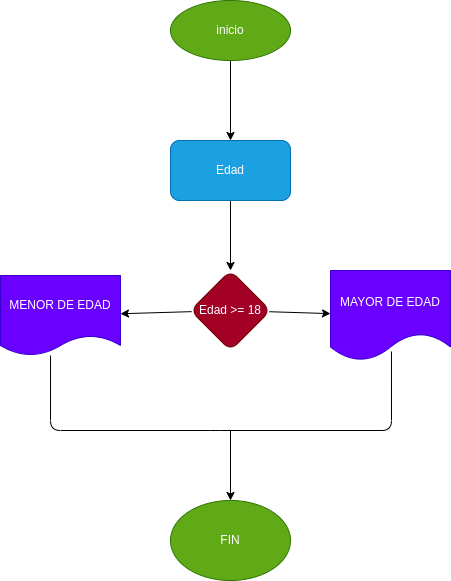

The diagram above was exported from draw.io. Its source (the exported page's mxGraphModel, read from the mxfile embedded in the PNG):
<mxGraphModel dx="520" dy="391" grid="1" gridSize="10" guides="1" tooltips="1" connect="1" arrows="1" fold="1" page="1" pageScale="1" pageWidth="827" pageHeight="1169" math="0" shadow="0">
  <root>
    <mxCell id="0" />
    <mxCell id="1" parent="0" />
    <mxCell id="18" value="" style="edgeStyle=none;html=1;" edge="1" parent="1" source="2" target="17">
      <mxGeometry relative="1" as="geometry" />
    </mxCell>
    <mxCell id="2" value="inicio" style="ellipse;whiteSpace=wrap;html=1;fillColor=#60a917;fontColor=#ffffff;strokeColor=#2D7600;" vertex="1" parent="1">
      <mxGeometry x="200" y="10" width="120" height="60" as="geometry" />
    </mxCell>
    <mxCell id="20" value="" style="edgeStyle=none;html=1;" edge="1" parent="1" source="17" target="19">
      <mxGeometry relative="1" as="geometry" />
    </mxCell>
    <mxCell id="17" value="Edad" style="rounded=1;whiteSpace=wrap;html=1;fillColor=#1ba1e2;strokeColor=#006EAF;fontColor=#ffffff;" vertex="1" parent="1">
      <mxGeometry x="200" y="150" width="120" height="60" as="geometry" />
    </mxCell>
    <mxCell id="26" value="" style="edgeStyle=none;html=1;" edge="1" parent="1" source="19" target="25">
      <mxGeometry relative="1" as="geometry" />
    </mxCell>
    <mxCell id="28" value="" style="edgeStyle=none;html=1;" edge="1" parent="1" source="19" target="27">
      <mxGeometry relative="1" as="geometry" />
    </mxCell>
    <mxCell id="19" value="Edad &amp;gt;= 18" style="rhombus;whiteSpace=wrap;html=1;fillColor=#a20025;strokeColor=#6F0000;fontColor=#ffffff;rounded=1;" vertex="1" parent="1">
      <mxGeometry x="220" y="280" width="80" height="80" as="geometry" />
    </mxCell>
    <mxCell id="25" value="MAYOR DE EDAD" style="shape=document;whiteSpace=wrap;html=1;boundedLbl=1;fillColor=#6a00ff;strokeColor=#3700CC;fontColor=#ffffff;rounded=1;" vertex="1" parent="1">
      <mxGeometry x="360" y="280" width="120" height="90" as="geometry" />
    </mxCell>
    <mxCell id="27" value="MENOR DE EDAD" style="shape=document;whiteSpace=wrap;html=1;boundedLbl=1;fillColor=#6a00ff;strokeColor=#3700CC;fontColor=#ffffff;rounded=1;size=0.25;" vertex="1" parent="1">
      <mxGeometry x="30" y="285" width="120" height="80" as="geometry" />
    </mxCell>
    <mxCell id="29" value="" style="endArrow=none;html=1;exitX=0.417;exitY=1;exitDx=0;exitDy=0;exitPerimeter=0;entryX=0.508;entryY=0.9;entryDx=0;entryDy=0;entryPerimeter=0;" edge="1" parent="1" source="27" target="25">
      <mxGeometry width="50" height="50" relative="1" as="geometry">
        <mxPoint x="240" y="450" as="sourcePoint" />
        <mxPoint x="290" y="400" as="targetPoint" />
        <Array as="points">
          <mxPoint x="80" y="440" />
          <mxPoint x="250" y="440" />
          <mxPoint x="421" y="440" />
        </Array>
      </mxGeometry>
    </mxCell>
    <mxCell id="30" value="FIN" style="ellipse;whiteSpace=wrap;html=1;fillColor=#60a917;fontColor=#ffffff;strokeColor=#2D7600;" vertex="1" parent="1">
      <mxGeometry x="200" y="510" width="120" height="80" as="geometry" />
    </mxCell>
    <mxCell id="32" value="" style="endArrow=classic;html=1;" edge="1" parent="1" target="30">
      <mxGeometry width="50" height="50" relative="1" as="geometry">
        <mxPoint x="260" y="440" as="sourcePoint" />
        <mxPoint x="290" y="400" as="targetPoint" />
      </mxGeometry>
    </mxCell>
  </root>
</mxGraphModel>